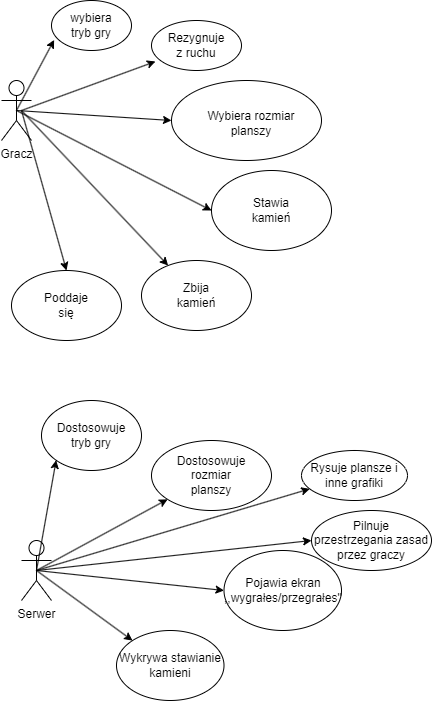

The diagram above was exported from draw.io. Its source (the exported page's mxGraphModel, read from the mxfile embedded in the PNG):
<mxGraphModel dx="1434" dy="746" grid="1" gridSize="10" guides="1" tooltips="1" connect="1" arrows="1" fold="1" page="1" pageScale="1" pageWidth="827" pageHeight="1169" math="0" shadow="0">
  <root>
    <mxCell id="0" />
    <mxCell id="1" parent="0" />
    <mxCell id="ajW0ph7zl5dinZADjTNG-1" value="Gracz" style="shape=umlActor;verticalLabelPosition=bottom;verticalAlign=top;html=1;outlineConnect=0;" vertex="1" parent="1">
      <mxGeometry x="60" y="80" width="30" height="60" as="geometry" />
    </mxCell>
    <mxCell id="ajW0ph7zl5dinZADjTNG-2" value="" style="endArrow=classic;html=1;rounded=0;entryX=0;entryY=0.5;entryDx=0;entryDy=0;exitX=0.5;exitY=0.5;exitDx=0;exitDy=0;exitPerimeter=0;" edge="1" parent="1" source="ajW0ph7zl5dinZADjTNG-1" target="ajW0ph7zl5dinZADjTNG-3">
      <mxGeometry width="50" height="50" relative="1" as="geometry">
        <mxPoint x="130" y="90" as="sourcePoint" />
        <mxPoint x="240" y="70" as="targetPoint" />
      </mxGeometry>
    </mxCell>
    <mxCell id="ajW0ph7zl5dinZADjTNG-3" value="" style="ellipse;whiteSpace=wrap;html=1;" vertex="1" parent="1">
      <mxGeometry x="270" y="170" width="120" height="80" as="geometry" />
    </mxCell>
    <mxCell id="ajW0ph7zl5dinZADjTNG-4" value="Stawia kamień" style="text;html=1;strokeColor=none;fillColor=none;align=center;verticalAlign=middle;whiteSpace=wrap;rounded=0;" vertex="1" parent="1">
      <mxGeometry x="300" y="195" width="60" height="30" as="geometry" />
    </mxCell>
    <mxCell id="ajW0ph7zl5dinZADjTNG-5" value="" style="ellipse;whiteSpace=wrap;html=1;" vertex="1" parent="1">
      <mxGeometry x="110" width="80" height="50" as="geometry" />
    </mxCell>
    <mxCell id="ajW0ph7zl5dinZADjTNG-6" value="" style="endArrow=classic;html=1;rounded=0;exitX=0.5;exitY=0.5;exitDx=0;exitDy=0;exitPerimeter=0;entryX=0.033;entryY=0.788;entryDx=0;entryDy=0;entryPerimeter=0;" edge="1" parent="1" source="ajW0ph7zl5dinZADjTNG-1" target="ajW0ph7zl5dinZADjTNG-5">
      <mxGeometry width="50" height="50" relative="1" as="geometry">
        <mxPoint x="320" y="410" as="sourcePoint" />
        <mxPoint x="370" y="360" as="targetPoint" />
        <Array as="points" />
      </mxGeometry>
    </mxCell>
    <mxCell id="ajW0ph7zl5dinZADjTNG-7" value="wybiera tryb gry" style="text;html=1;strokeColor=none;fillColor=none;align=center;verticalAlign=middle;whiteSpace=wrap;rounded=0;" vertex="1" parent="1">
      <mxGeometry x="120" y="10" width="60" height="30" as="geometry" />
    </mxCell>
    <mxCell id="ajW0ph7zl5dinZADjTNG-8" value="" style="ellipse;whiteSpace=wrap;html=1;" vertex="1" parent="1">
      <mxGeometry x="230" y="80" width="150" height="80" as="geometry" />
    </mxCell>
    <mxCell id="ajW0ph7zl5dinZADjTNG-9" value="" style="endArrow=classic;html=1;rounded=0;exitX=0.5;exitY=0.5;exitDx=0;exitDy=0;exitPerimeter=0;" edge="1" parent="1" source="ajW0ph7zl5dinZADjTNG-1">
      <mxGeometry width="50" height="50" relative="1" as="geometry">
        <mxPoint x="180" y="170" as="sourcePoint" />
        <mxPoint x="230" y="120" as="targetPoint" />
      </mxGeometry>
    </mxCell>
    <mxCell id="ajW0ph7zl5dinZADjTNG-10" value="Wybiera rozmiar planszy" style="text;html=1;strokeColor=none;fillColor=none;align=center;verticalAlign=middle;whiteSpace=wrap;rounded=0;" vertex="1" parent="1">
      <mxGeometry x="260" y="110" width="100" height="25" as="geometry" />
    </mxCell>
    <mxCell id="ajW0ph7zl5dinZADjTNG-11" value="" style="ellipse;whiteSpace=wrap;html=1;" vertex="1" parent="1">
      <mxGeometry x="200" y="260" width="110" height="70" as="geometry" />
    </mxCell>
    <mxCell id="ajW0ph7zl5dinZADjTNG-12" value="" style="endArrow=classic;html=1;rounded=0;" edge="1" parent="1" target="ajW0ph7zl5dinZADjTNG-11">
      <mxGeometry width="50" height="50" relative="1" as="geometry">
        <mxPoint x="80" y="110" as="sourcePoint" />
        <mxPoint x="120" y="60" as="targetPoint" />
      </mxGeometry>
    </mxCell>
    <mxCell id="ajW0ph7zl5dinZADjTNG-13" value="Zbija kamień" style="text;html=1;strokeColor=none;fillColor=none;align=center;verticalAlign=middle;whiteSpace=wrap;rounded=0;" vertex="1" parent="1">
      <mxGeometry x="225" y="280" width="60" height="30" as="geometry" />
    </mxCell>
    <mxCell id="ajW0ph7zl5dinZADjTNG-14" value="" style="ellipse;whiteSpace=wrap;html=1;" vertex="1" parent="1">
      <mxGeometry x="70" y="270" width="110" height="70" as="geometry" />
    </mxCell>
    <mxCell id="ajW0ph7zl5dinZADjTNG-15" value="" style="endArrow=classic;html=1;rounded=0;entryX=0.5;entryY=0;entryDx=0;entryDy=0;" edge="1" parent="1" target="ajW0ph7zl5dinZADjTNG-14">
      <mxGeometry width="50" height="50" relative="1" as="geometry">
        <mxPoint x="80" y="110" as="sourcePoint" />
        <mxPoint x="130" y="60" as="targetPoint" />
      </mxGeometry>
    </mxCell>
    <mxCell id="ajW0ph7zl5dinZADjTNG-16" value="Poddaje się" style="text;html=1;strokeColor=none;fillColor=none;align=center;verticalAlign=middle;whiteSpace=wrap;rounded=0;" vertex="1" parent="1">
      <mxGeometry x="95" y="290" width="60" height="30" as="geometry" />
    </mxCell>
    <mxCell id="ajW0ph7zl5dinZADjTNG-17" value="" style="ellipse;whiteSpace=wrap;html=1;" vertex="1" parent="1">
      <mxGeometry x="210" y="20" width="90" height="50" as="geometry" />
    </mxCell>
    <mxCell id="ajW0ph7zl5dinZADjTNG-19" value="" style="endArrow=classic;html=1;rounded=0;entryX=0.044;entryY=0.82;entryDx=0;entryDy=0;entryPerimeter=0;" edge="1" parent="1" target="ajW0ph7zl5dinZADjTNG-17">
      <mxGeometry width="50" height="50" relative="1" as="geometry">
        <mxPoint x="80" y="110" as="sourcePoint" />
        <mxPoint x="130" y="60" as="targetPoint" />
      </mxGeometry>
    </mxCell>
    <mxCell id="ajW0ph7zl5dinZADjTNG-20" value="Rezygnuje z ruchu" style="text;html=1;strokeColor=none;fillColor=none;align=center;verticalAlign=middle;whiteSpace=wrap;rounded=0;" vertex="1" parent="1">
      <mxGeometry x="225" y="30" width="60" height="30" as="geometry" />
    </mxCell>
    <mxCell id="ajW0ph7zl5dinZADjTNG-21" value="Serwer&lt;br&gt;" style="shape=umlActor;verticalLabelPosition=bottom;verticalAlign=top;html=1;outlineConnect=0;" vertex="1" parent="1">
      <mxGeometry x="80" y="540" width="30" height="60" as="geometry" />
    </mxCell>
    <mxCell id="ajW0ph7zl5dinZADjTNG-24" value="" style="ellipse;whiteSpace=wrap;html=1;" vertex="1" parent="1">
      <mxGeometry x="100" y="400" width="100" height="70" as="geometry" />
    </mxCell>
    <mxCell id="ajW0ph7zl5dinZADjTNG-25" value="" style="endArrow=classic;html=1;rounded=0;entryX=0;entryY=1;entryDx=0;entryDy=0;" edge="1" parent="1" target="ajW0ph7zl5dinZADjTNG-24">
      <mxGeometry width="50" height="50" relative="1" as="geometry">
        <mxPoint x="95" y="570" as="sourcePoint" />
        <mxPoint x="145" y="520" as="targetPoint" />
      </mxGeometry>
    </mxCell>
    <mxCell id="ajW0ph7zl5dinZADjTNG-26" value="Dostosowuje tryb gry" style="text;html=1;strokeColor=none;fillColor=none;align=center;verticalAlign=middle;whiteSpace=wrap;rounded=0;" vertex="1" parent="1">
      <mxGeometry x="120" y="420" width="60" height="30" as="geometry" />
    </mxCell>
    <mxCell id="ajW0ph7zl5dinZADjTNG-27" value="" style="ellipse;whiteSpace=wrap;html=1;" vertex="1" parent="1">
      <mxGeometry x="210" y="440" width="120" height="70" as="geometry" />
    </mxCell>
    <mxCell id="ajW0ph7zl5dinZADjTNG-28" value="" style="endArrow=classic;html=1;rounded=0;" edge="1" parent="1" target="ajW0ph7zl5dinZADjTNG-27">
      <mxGeometry width="50" height="50" relative="1" as="geometry">
        <mxPoint x="95" y="570" as="sourcePoint" />
        <mxPoint x="145" y="520" as="targetPoint" />
      </mxGeometry>
    </mxCell>
    <mxCell id="ajW0ph7zl5dinZADjTNG-29" value="Dostosowuje rozmiar planszy" style="text;html=1;strokeColor=none;fillColor=none;align=center;verticalAlign=middle;whiteSpace=wrap;rounded=0;" vertex="1" parent="1">
      <mxGeometry x="240" y="460" width="60" height="30" as="geometry" />
    </mxCell>
    <mxCell id="ajW0ph7zl5dinZADjTNG-30" value="Rysuje plansze i inne grafiki" style="ellipse;whiteSpace=wrap;html=1;" vertex="1" parent="1">
      <mxGeometry x="360" y="450" width="106" height="50" as="geometry" />
    </mxCell>
    <mxCell id="ajW0ph7zl5dinZADjTNG-31" value="" style="endArrow=classic;html=1;rounded=0;" edge="1" parent="1" target="ajW0ph7zl5dinZADjTNG-30">
      <mxGeometry width="50" height="50" relative="1" as="geometry">
        <mxPoint x="95" y="570" as="sourcePoint" />
        <mxPoint x="145" y="520" as="targetPoint" />
      </mxGeometry>
    </mxCell>
    <mxCell id="ajW0ph7zl5dinZADjTNG-33" value="Pilnuje przestrzegania zasad przez graczy" style="ellipse;whiteSpace=wrap;html=1;" vertex="1" parent="1">
      <mxGeometry x="370" y="510" width="120" height="60" as="geometry" />
    </mxCell>
    <mxCell id="ajW0ph7zl5dinZADjTNG-34" value="" style="endArrow=classic;html=1;rounded=0;entryX=0;entryY=0.5;entryDx=0;entryDy=0;" edge="1" parent="1" target="ajW0ph7zl5dinZADjTNG-33">
      <mxGeometry width="50" height="50" relative="1" as="geometry">
        <mxPoint x="95" y="570" as="sourcePoint" />
        <mxPoint x="145" y="520" as="targetPoint" />
      </mxGeometry>
    </mxCell>
    <mxCell id="ajW0ph7zl5dinZADjTNG-35" value="Pojawia ekran ,,wygrałes/przegrałes''" style="ellipse;whiteSpace=wrap;html=1;" vertex="1" parent="1">
      <mxGeometry x="282.5" y="550" width="117.5" height="80" as="geometry" />
    </mxCell>
    <mxCell id="ajW0ph7zl5dinZADjTNG-36" value="" style="endArrow=classic;html=1;rounded=0;entryX=0;entryY=0.5;entryDx=0;entryDy=0;" edge="1" parent="1" target="ajW0ph7zl5dinZADjTNG-35">
      <mxGeometry width="50" height="50" relative="1" as="geometry">
        <mxPoint x="95" y="570" as="sourcePoint" />
        <mxPoint x="145" y="520" as="targetPoint" />
      </mxGeometry>
    </mxCell>
    <mxCell id="ajW0ph7zl5dinZADjTNG-37" value="Wykrywa stawianie kamieni" style="ellipse;whiteSpace=wrap;html=1;" vertex="1" parent="1">
      <mxGeometry x="175" y="630" width="107.5" height="70" as="geometry" />
    </mxCell>
    <mxCell id="ajW0ph7zl5dinZADjTNG-38" value="" style="endArrow=classic;html=1;rounded=0;entryX=0;entryY=0;entryDx=0;entryDy=0;" edge="1" parent="1" target="ajW0ph7zl5dinZADjTNG-37">
      <mxGeometry width="50" height="50" relative="1" as="geometry">
        <mxPoint x="95" y="570" as="sourcePoint" />
        <mxPoint x="145" y="520" as="targetPoint" />
      </mxGeometry>
    </mxCell>
  </root>
</mxGraphModel>